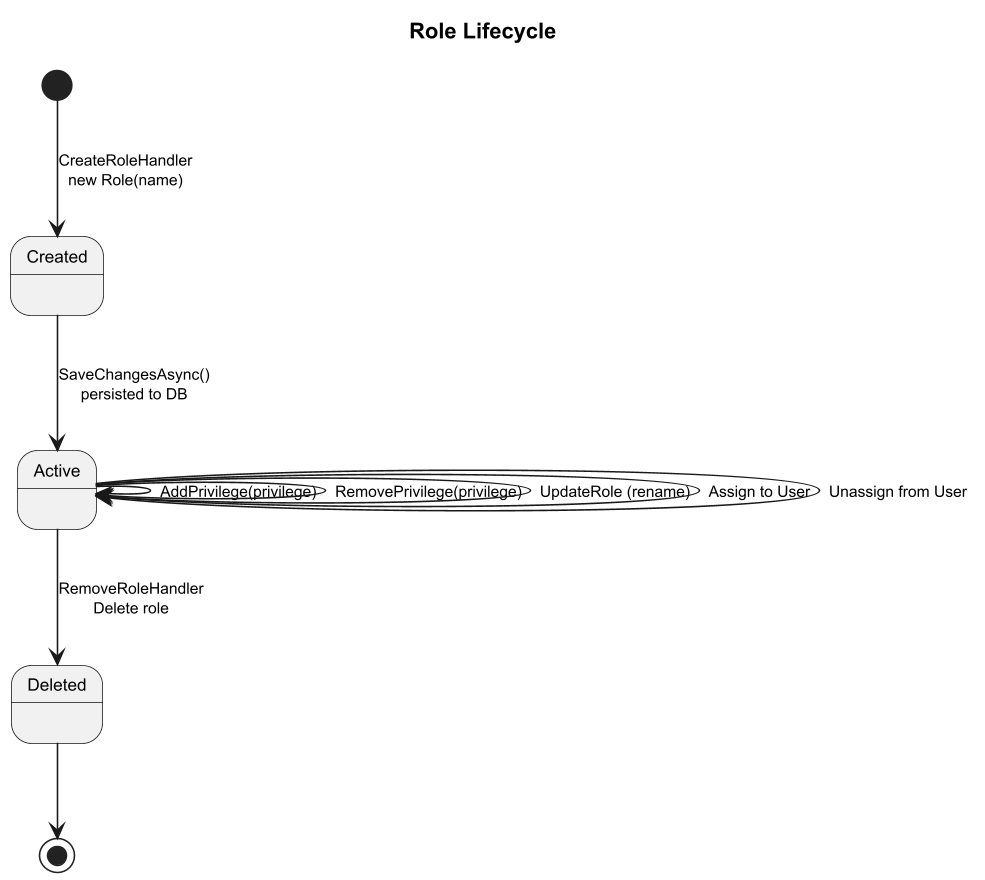

The diagram above was rendered by PlantUML. Its source (embedded in the PNG):
@startuml
skinparam dpi 150
skinparam defaultFontSize 10
skinparam stateFontSize 11

title Role Lifecycle

[*] --> Created : CreateRoleHandler\nnew Role(name)

Created --> Active : SaveChangesAsync()\npersisted to DB

Active --> Active : AddPrivilege(privilege)
Active --> Active : RemovePrivilege(privilege)
Active --> Active : UpdateRole (rename)
Active --> Active : Assign to User
Active --> Active : Unassign from User

Active --> Deleted : RemoveRoleHandler\nDelete role

Deleted --> [*]

@enduml